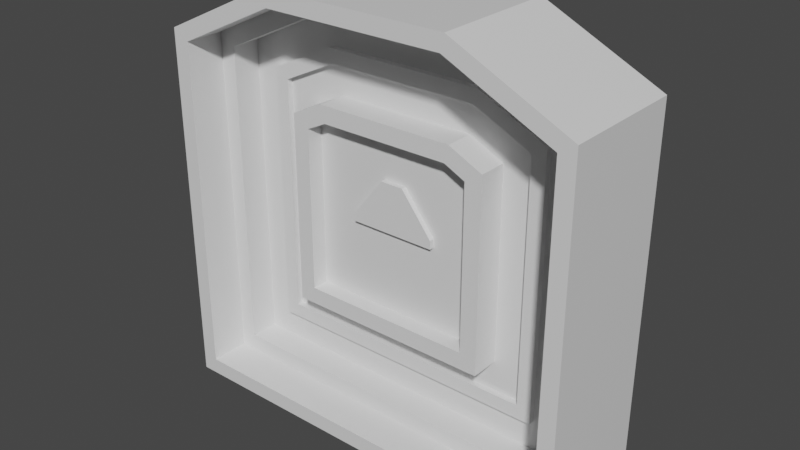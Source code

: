 # Source: Door.blend  (saved by Blender 3.2.14; exported with 4.5.12 LTS)
import bpy
from mathutils import Matrix  # noqa: F401  (used for matrix-valued properties, if any)

bpy.ops.wm.read_factory_settings(use_empty=True)
scene = bpy.context.scene
scene.name = 'Scene'

# ---- collections
col_collection = bpy.data.collections.new('Collection'); scene.collection.children.link(col_collection)

# ---- materials (node trees are filled in below, after node groups)
mat_material = bpy.data.materials.new('Material')
mat_material.alpha_threshold = 0.0
mat_material.use_transparent_shadow = False
mat_material.line_color = (0.0, 0.0, 0.0, 1.0)
mat_material_001 = bpy.data.materials.new('Material.001')
mat_material_001.use_transparent_shadow = False

# ---- material node trees
mat_material.use_nodes = True; mat_material.node_tree.nodes.clear()
_N = mat_material.node_tree.nodes; _L = mat_material.node_tree.links
n0 = _N.new('ShaderNodeOutputMaterial'); n0.name = 'Material Output'; n0.location = (300, 300)
n1 = _N.new('ShaderNodeBsdfPrincipled'); n1.name = 'Principled BSDF'; n1.location = (10, 300)
n1.distribution = 'GGX'
n1.subsurface_method = 'RANDOM_WALK_SKIN'
n1.inputs[2].default_value = 0.4
n1.inputs[3].default_value = 1.45
n1.inputs[27].default_value = (0.0, 0.0, 0.0, 1.0)
n1.inputs[28].default_value = 1.0
_L.new(n1.outputs[0], n0.inputs[0])
n0.is_active_output = True
mat_material_001.use_nodes = True; mat_material_001.node_tree.nodes.clear()
_N = mat_material_001.node_tree.nodes; _L = mat_material_001.node_tree.links
n0 = _N.new('ShaderNodeBsdfPrincipled'); n0.name = 'Principled BSDF'; n0.location = (10, 300)
n0.distribution = 'GGX'
n0.subsurface_method = 'RANDOM_WALK_SKIN'
n0.inputs[3].default_value = 1.45
n0.inputs[27].default_value = (0.0, 0.0, 0.0, 1.0)
n0.inputs[28].default_value = 1.0
n1 = _N.new('ShaderNodeOutputMaterial'); n1.name = 'Material Output'; n1.location = (300, 300)
_L.new(n0.outputs[0], n1.inputs[0])
n1.is_active_output = True

# ---- world
world_world = bpy.data.worlds.new('World'); scene.world = world_world
world_world.use_nodes = True; world_world.node_tree.nodes.clear()
_N = world_world.node_tree.nodes; _L = world_world.node_tree.links
n0 = _N.new('ShaderNodeOutputWorld'); n0.name = 'World Output'; n0.location = (300, 300)
n1 = _N.new('ShaderNodeBackground'); n1.name = 'Background'; n1.location = (10, 300)
n1.inputs[0].default_value = (0.05088, 0.05088, 0.05088, 1.0)
_L.new(n1.outputs[0], n0.inputs[0])
n0.is_active_output = True
world_world.color = (0.05088, 0.05088, 0.05088)
world_world.use_sun_shadow = False
world_world.sun_shadow_jitter_overblur = 0.0

# ---- meshes
me_cube = bpy.data.meshes.new('Cube')
me_cube.from_pydata([(0.9227, 0.3, 0.07727), (0.9227, -0.3, 0.07727), (-0.9227, 0.3, 0.07727), (-0.9227, -0.3, 0.07727), (0.4286, 0.3, 1.923), (0.9227, 0.3, 1.687), (0.9227, -0.3, 1.687), (0.4286, -0.3, 1.923), (-0.9227, 0.3, 1.687), (-0.4286, 0.3, 1.923), (-0.4286, -0.3, 1.923), (-0.9227, -0.3, 1.687), (1.0, 0.3, 0.0), (-1.0, 0.3, 0.0), (-1.0, -0.3, 0.0), (1.0, -0.3, 0.0), (1.0, 0.3, 1.735), (0.4461, 0.3, 2.0), (0.4461, -0.3, 2.0), (1.0, -0.3, 1.735), (-1.0, -0.3, 1.735), (-0.4461, -0.3, 2.0), (-0.4461, 0.3, 2.0), (-1.0, 0.3, 1.735)], [], [(14, 20, 23, 13), (13, 12, 15, 14), (17, 22, 21, 18), (12, 16, 19, 15), (17, 18, 19, 16), (21, 22, 23, 20), (2, 0, 12, 13), (1, 3, 14, 15), (5, 4, 17, 16), (7, 6, 19, 18), (11, 10, 21, 20), (9, 8, 23, 22), (8, 2, 13, 23), (4, 9, 22, 17), (0, 5, 16, 12), (6, 1, 15, 19), (10, 7, 18, 21), (3, 11, 20, 14), (2, 8, 11, 3), (0, 2, 3, 1), (0, 1, 6, 5), (5, 6, 7, 4), (4, 7, 10, 9), (11, 8, 9, 10)])
_uv = me_cube.uv_layers.new(name='UVMap')
_uv.uv.foreach_set('vector', [0.375, 0.0, 0.5919, 0.0, 0.5919, 0.25, 0.375, 0.25, 0.125, 0.5, 0.375, 0.5, 0.375, 0.75, 0.125, 0.75, 0.6581, 0.5, 0.8419, 0.5, 0.8419, 0.75, 0.6581, 0.75, 0.375, 0.5, 0.5919, 0.5, 0.5919, 0.75, 0.375, 0.75, 0.6581, 0.5, 0.6581, 0.75, 0.5919, 0.75, 0.5919, 0.5, 0.625, 0.0, 0.625, 0.25, 0.5919, 0.25, 0.5919, 0.0, 0.3847, 0.2596, 0.3847, 0.4904, 0.375, 0.5, 0.375, 0.25, 0.3847, 0.7596, 0.3847, 0.9904, 0.375, 1.0, 0.375, 0.75, 0.5858, 0.4928, 0.6153, 0.4574, 0.625, 0.4669, 0.5919, 0.5, 0.6153, 0.7926, 0.5858, 0.7572, 0.5919, 0.75, 0.625, 0.7831, 0.5858, 0.9928, 0.6153, 0.9574, 0.625, 0.9669, 0.5919, 1.0, 0.6153, 0.2926, 0.5858, 0.2572, 0.5919, 0.25, 0.625, 0.2831, 0.5858, 0.2572, 0.3847, 0.2596, 0.375, 0.25, 0.5919, 0.25, 0.6153, 0.4574, 0.6153, 0.2926, 0.625, 0.2831, 0.625, 0.4669, 0.3847, 0.4904, 0.5858, 0.4928, 0.5919, 0.5, 0.375, 0.5, 0.5858, 0.7572, 0.3847, 0.7596, 0.375, 0.75, 0.5919, 0.75, 0.6153, 0.9574, 0.6153, 0.7926, 0.625, 0.7831, 0.625, 0.9669, 0.3847, 0.9904, 0.5858, 0.9928, 0.5919, 1.0, 0.375, 1.0, 0.3847, 0.2596, 0.5858, 0.2572, 0.5858, 0.9928, 0.3847, 0.9904, 0.3847, 0.4904, 0.3847, 0.2596, 0.3847, 0.9904, 0.3847, 0.7596, 0.3847, 0.4904, 0.3847, 0.7596, 0.5858, 0.7572, 0.5858, 0.4928, 0.5858, 0.4928, 0.5858, 0.7572, 0.6153, 0.7926, 0.6153, 0.4574, 0.6153, 0.4574, 0.6153, 0.7926, 0.6153, 0.9574, 0.6153, 0.2926, 0.5858, 0.9928, 0.5858, 0.2572, 0.6153, 0.2926, 0.6153, 0.9574])
me_cube.materials.append(mat_material)
me_cube.use_mirror_vertex_groups = False
me_cube.update()
me_cube_002 = bpy.data.meshes.new('Cube.002')
me_cube_002.from_pydata([(0.4118, 0.3, 0.5882), (0.4927, -0.3, 0.5073), (-0.4118, 0.3, 0.5882), (-0.4927, -0.3, 0.5073), (0.3128, 0.3, 1.412), (0.4118, 0.3, 1.364), (0.4927, -0.3, 1.416), (0.3312, -0.3, 1.493), (-0.4118, 0.3, 1.364), (-0.3128, 0.3, 1.412), (-0.3312, -0.3, 1.493), (-0.4927, -0.3, 1.416), (0.9227, 0.3, 0.07727), (-0.9227, 0.3, 0.07727), (-0.8417, -0.3, 0.1583), (0.8417, -0.3, 0.1583), (0.9227, 0.3, 1.687), (0.4286, 0.3, 1.923), (0.4103, -0.3, 1.842), (0.8417, -0.3, 1.636), (-0.8417, -0.3, 1.636), (-0.4103, -0.3, 1.842), (-0.4286, 0.3, 1.923), (-0.9227, 0.3, 1.687), (0.4118, 0.08465, 0.5882), (-0.4118, 0.08465, 0.5882), (-0.4118, -0.08465, 0.5882), (0.4118, -0.08465, 0.5882), (0.4118, 0.08465, 1.364), (0.3128, 0.08465, 1.412), (0.3128, -0.08465, 1.412), (0.4118, -0.08465, 1.364), (-0.4118, -0.08465, 1.364), (-0.3128, -0.08465, 1.412), (-0.3128, 0.08465, 1.412), (-0.4118, 0.08465, 1.364), (-0.2056, -0.1494, 1.015), (-0.05561, -0.1494, 1.206), (-0.2056, 0.1494, 1.015), (-0.05561, 0.1494, 1.206), (0.2056, -0.1494, 1.015), (0.05561, -0.1494, 1.206), (0.2056, 0.1494, 1.015), (0.05561, 0.1494, 1.206), (-0.2056, 0.1494, 0.975), (-0.2056, -0.1494, 0.975), (0.2056, 0.1494, 0.975), (0.2056, -0.1494, 0.975), (-0.9227, -0.3, 0.07727), (0.9227, -0.3, 0.07727), (0.4286, -0.3, 1.923), (0.9227, -0.3, 1.687), (-0.9227, -0.3, 1.687), (-0.4286, -0.3, 1.923), (-0.4118, -0.3, 0.5882), (0.4118, -0.3, 0.5882), (0.3128, -0.3, 1.412), (0.4118, -0.3, 1.364), (-0.4118, -0.3, 1.364), (-0.3128, -0.3, 1.412), (0.7009, 0.07014, 0.2991), (0.6336, 0.07014, 0.3664), (-0.6336, 0.07014, 0.3664), (-0.8417, 0.07014, 0.1583), (0.4103, 0.07014, 1.842), (0.3631, 0.07014, 1.634), (0.6336, 0.07014, 1.504), (0.7009, 0.07014, 1.547), (-0.8417, 0.07014, 1.636), (-0.4927, 0.07014, 1.416), (-0.3312, 0.07014, 1.493), (-0.4103, 0.07014, 1.842), (-0.7009, 0.07014, 0.2991), (0.8417, 0.07014, 0.1583), (0.3783, 0.07014, 1.701), (0.8417, 0.07014, 1.636), (-0.7009, 0.07014, 1.547), (-0.3783, 0.07014, 1.701), (-0.4927, 0.07014, 0.5073), (0.4927, 0.07014, 0.5073), (0.3312, 0.07014, 1.493), (0.4927, 0.07014, 1.416), (-0.6336, 0.07014, 1.504), (-0.3631, 0.07014, 1.634), (0.7009, -0.008212, 0.2991), (0.6336, -0.008212, 0.3664), (-0.6336, -0.008212, 0.3664), (-0.7009, -0.008212, 0.2991), (0.3783, -0.008212, 1.701), (0.3631, -0.008212, 1.634), (0.6336, -0.008212, 1.504), (0.7009, -0.008212, 1.547), (-0.7009, -0.008212, 1.547), (-0.6336, -0.008212, 1.504), (-0.3631, -0.008212, 1.634), (-0.3783, -0.008212, 1.701)], [], [(55, 57, 31, 27), (4, 5, 28, 29), (17, 22, 53, 50), (52, 53, 22, 23), (13, 48, 52, 23), (12, 49, 48, 13), (12, 16, 51, 49), (16, 17, 50, 51), (2, 0, 12, 13), (7, 6, 81, 80), (5, 4, 17, 16), (14, 15, 73, 63), (10, 7, 80, 70), (9, 8, 23, 22), (8, 2, 13, 23), (4, 9, 22, 17), (0, 5, 16, 12), (15, 19, 75, 73), (1, 3, 78, 79), (6, 1, 79, 81), (27, 31, 30, 33, 32, 26), (25, 35, 34, 29, 28, 24), (2, 8, 35, 25), (57, 56, 30, 31), (56, 59, 33, 30), (0, 2, 25, 24), (9, 4, 29, 34), (59, 58, 32, 33), (58, 54, 26, 32), (54, 55, 27, 26), (5, 0, 24, 28), (8, 9, 34, 35), (36, 37, 39, 38), (38, 39, 43, 42), (42, 43, 41, 40), (40, 41, 37, 36), (42, 40, 47, 46), (43, 39, 37, 41), (44, 46, 47, 45), (40, 36, 45, 47), (38, 42, 46, 44), (36, 38, 44, 45), (15, 14, 48, 49), (18, 19, 51, 50), (20, 21, 53, 52), (19, 15, 49, 51), (21, 18, 50, 53), (14, 20, 52, 48), (3, 1, 55, 54), (6, 7, 56, 57), (10, 11, 58, 59), (1, 6, 57, 55), (7, 10, 59, 56), (11, 3, 54, 58), (67, 74, 88, 91), (62, 82, 93, 86), (74, 77, 95, 88), (65, 66, 90, 89), (72, 60, 84, 87), (83, 65, 89, 94), (18, 21, 71, 64), (3, 11, 69, 78), (19, 18, 64, 75), (11, 10, 70, 69), (20, 14, 63, 68), (21, 20, 68, 71), (60, 72, 63, 73), (74, 67, 75, 64), (76, 77, 71, 68), (67, 60, 73, 75), (77, 74, 64, 71), (72, 76, 68, 63), (62, 61, 79, 78), (66, 65, 80, 81), (83, 82, 69, 70), (61, 66, 81, 79), (65, 83, 70, 80), (82, 62, 78, 69), (85, 86, 87, 84), (89, 90, 91, 88), (93, 94, 95, 92), (90, 85, 84, 91), (94, 89, 88, 95), (86, 93, 92, 87), (82, 83, 94, 93), (76, 72, 87, 92), (77, 76, 92, 95), (66, 61, 85, 90), (61, 62, 86, 85), (60, 67, 91, 84)])
me_cube_002.polygons.foreach_set('material_index', [0, 0, 0, 0, 0, 0, 0, 0, 0, 0, 0, 0, 0, 0, 0, 0, 0, 0, 0, 0, 0, 0, 0, 0, 0, 0, 0, 0, 0, 0, 0, 0, 0, 1, 0, 1, 0, 0, 0, 1, 1, 0, 0, 0, 0, 0, 0, 0, 0, 0, 0, 0, 0, 0, 0, 0, 0, 0, 0, 0, 0, 0, 0, 0, 0, 0, 0, 0, 0, 0, 0, 0, 0, 0, 0, 0, 0, 0, 0, 0, 0, 0, 0, 0, 0, 0, 0, 0, 0, 0])
_uv = me_cube_002.uv_layers.new(name='UVMap')
_uv.uv.foreach_set('vector', [0.4485, 0.8229, 0.5456, 0.8184, 0.5456, 0.8184, 0.4485, 0.8229, 0.5515, 0.4193, 0.5456, 0.4316, 0.5456, 0.4316, 0.5515, 0.4193, 0.6153, 0.4574, 0.6153, 0.2926, 0.6153, 0.9574, 0.6153, 0.7926, 0.5858, 0.9928, 0.6153, 0.9574, 0.6153, 0.2926, 0.5858, 0.2572, 0.3847, 0.2596, 0.3847, 0.9904, 0.5858, 0.9928, 0.5858, 0.2572, 0.3847, 0.4904, 0.3847, 0.7596, 0.3847, 0.9904, 0.3847, 0.2596, 0.3847, 0.4904, 0.5858, 0.4928, 0.5858, 0.7572, 0.3847, 0.7596, 0.5858, 0.4928, 0.6153, 0.4574, 0.6153, 0.7926, 0.5858, 0.7572, 0.4485, 0.3229, 0.4485, 0.4271, 0.3847, 0.4904, 0.3847, 0.2596, 0.5616, 0.8247, 0.5519, 0.8087, 0.5519, 0.8087, 0.5616, 0.8247, 0.5456, 0.4316, 0.5515, 0.4193, 0.6153, 0.4574, 0.5858, 0.4928, 0.3948, 0.9803, 0.3948, 0.7697, 0.3948, 0.7697, 0.3948, 0.9803, 0.5616, 0.9253, 0.5616, 0.8247, 0.5616, 0.8247, 0.5616, 0.9253, 0.5515, 0.3307, 0.5456, 0.3184, 0.5858, 0.2572, 0.6153, 0.2926, 0.5456, 0.3184, 0.4485, 0.3229, 0.3847, 0.2596, 0.5858, 0.2572, 0.5515, 0.4193, 0.5515, 0.3307, 0.6153, 0.2926, 0.6153, 0.4574, 0.4485, 0.4271, 0.5456, 0.4316, 0.5858, 0.4928, 0.3847, 0.4904, 0.3948, 0.7697, 0.5794, 0.7669, 0.5794, 0.7669, 0.3948, 0.7697, 0.4384, 0.8129, 0.4384, 0.9371, 0.4384, 0.9371, 0.4384, 0.8129, 0.5519, 0.8087, 0.4384, 0.8129, 0.4384, 0.8129, 0.5519, 0.8087, 0.4485, 0.8229, 0.5456, 0.8184, 0.5515, 0.8307, 0.5515, 0.9193, 0.5456, 0.9316, 0.4485, 0.9271, 0.4485, 0.3229, 0.5456, 0.3184, 0.5515, 0.3307, 0.5515, 0.4193, 0.5456, 0.4316, 0.4485, 0.4271, 0.4485, 0.3229, 0.5456, 0.3184, 0.5456, 0.3184, 0.4485, 0.3229, 0.5456, 0.8184, 0.5515, 0.8307, 0.5515, 0.8307, 0.5456, 0.8184, 0.5515, 0.8307, 0.5515, 0.9193, 0.5515, 0.9193, 0.5515, 0.8307, 0.4485, 0.4271, 0.4485, 0.3229, 0.4485, 0.3229, 0.4485, 0.4271, 0.5515, 0.3307, 0.5515, 0.4193, 0.5515, 0.4193, 0.5515, 0.3307, 0.5515, 0.9193, 0.5456, 0.9316, 0.5456, 0.9316, 0.5515, 0.9193, 0.5456, 0.9316, 0.4485, 0.9271, 0.4485, 0.9271, 0.5456, 0.9316, 0.4485, 0.9271, 0.4485, 0.8229, 0.4485, 0.8229, 0.4485, 0.9271, 0.5456, 0.4316, 0.4485, 0.4271, 0.4485, 0.4271, 0.5456, 0.4316, 0.5456, 0.3184, 0.5515, 0.3307, 0.5515, 0.3307, 0.5456, 0.3184, 0.375, 0.0, 0.625, 0.0, 0.625, 0.25, 0.375, 0.25, 0.375, 0.25, 0.625, 0.25, 0.625, 0.5, 0.375, 0.5, 0.375, 0.5, 0.625, 0.5, 0.625, 0.75, 0.375, 0.75, 0.375, 0.75, 0.625, 0.75, 0.625, 1.0, 0.375, 1.0, 0.375, 0.5, 0.375, 0.75, 0.375, 0.75, 0.375, 0.5, 0.625, 0.5, 0.875, 0.5, 0.875, 0.75, 0.625, 0.75, 0.125, 0.5, 0.375, 0.5, 0.375, 0.75, 0.125, 0.75, 0.375, 0.75, 0.375, 1.0, 0.375, 1.0, 0.375, 0.75, 0.375, 0.25, 0.375, 0.5, 0.375, 0.5, 0.375, 0.25, 0.375, 0.0, 0.375, 0.25, 0.375, 0.25, 0.375, 0.0, 0.3948, 0.7697, 0.3948, 0.9803, 0.3847, 0.9904, 0.3847, 0.7596, 0.6052, 0.7986, 0.5794, 0.7669, 0.5858, 0.7572, 0.6153, 0.7926, 0.5794, 0.9831, 0.6052, 0.9514, 0.6153, 0.9574, 0.5858, 0.9928, 0.5794, 0.7669, 0.3948, 0.7697, 0.3847, 0.7596, 0.5858, 0.7572, 0.6052, 0.9514, 0.6052, 0.7986, 0.6153, 0.7926, 0.6153, 0.9574, 0.3948, 0.9803, 0.5794, 0.9831, 0.5858, 0.9928, 0.3847, 0.9904, 0.4384, 0.9371, 0.4384, 0.8129, 0.4485, 0.8229, 0.4485, 0.9271, 0.5519, 0.8087, 0.5616, 0.8247, 0.5515, 0.8307, 0.5456, 0.8184, 0.5616, 0.9253, 0.5519, 0.9413, 0.5456, 0.9316, 0.5515, 0.9193, 0.4384, 0.8129, 0.5519, 0.8087, 0.5456, 0.8184, 0.4485, 0.8229, 0.5616, 0.8247, 0.5616, 0.9253, 0.5515, 0.9193, 0.5515, 0.8307, 0.5519, 0.9413, 0.4384, 0.9371, 0.4485, 0.9271, 0.5456, 0.9316, 0.5683, 0.7838, 0.5876, 0.8091, 0.5876, 0.8091, 0.5683, 0.7838, 0.4208, 0.9546, 0.563, 0.9582, 0.563, 0.9582, 0.4208, 0.9546, 0.5876, 0.8091, 0.5876, 0.9409, 0.5876, 0.9409, 0.5876, 0.8091, 0.5792, 0.8142, 0.563, 0.7918, 0.563, 0.7918, 0.5792, 0.8142, 0.4124, 0.9629, 0.4124, 0.7871, 0.4124, 0.7871, 0.4124, 0.9629, 0.5792, 0.9358, 0.5792, 0.8142, 0.5792, 0.8142, 0.5792, 0.9358, 0.6052, 0.7986, 0.6052, 0.9514, 0.6052, 0.9514, 0.6052, 0.7986, 0.4384, 0.9371, 0.5519, 0.9413, 0.5519, 0.9413, 0.4384, 0.9371, 0.5794, 0.7669, 0.6052, 0.7986, 0.6052, 0.7986, 0.5794, 0.7669, 0.5519, 0.9413, 0.5616, 0.9253, 0.5616, 0.9253, 0.5519, 0.9413, 0.5794, 0.9831, 0.3948, 0.9803, 0.3948, 0.9803, 0.5794, 0.9831, 0.6052, 0.9514, 0.5794, 0.9831, 0.5794, 0.9831, 0.6052, 0.9514, 0.4124, 0.7871, 0.4124, 0.9629, 0.3948, 0.9803, 0.3948, 0.7697, 0.5876, 0.8091, 0.5683, 0.7838, 0.5794, 0.7669, 0.6052, 0.7986, 0.5683, 0.9662, 0.5876, 0.9409, 0.6052, 0.9514, 0.5794, 0.9831, 0.5683, 0.7838, 0.4124, 0.7871, 0.3948, 0.7697, 0.5794, 0.7669, 0.5876, 0.9409, 0.5876, 0.8091, 0.6052, 0.7986, 0.6052, 0.9514, 0.4124, 0.9629, 0.5683, 0.9662, 0.5794, 0.9831, 0.3948, 0.9803, 0.4208, 0.9546, 0.4208, 0.7954, 0.4384, 0.8129, 0.4384, 0.9371, 0.563, 0.7918, 0.5792, 0.8142, 0.5616, 0.8247, 0.5519, 0.8087, 0.5792, 0.9358, 0.563, 0.9582, 0.5519, 0.9413, 0.5616, 0.9253, 0.4208, 0.7954, 0.563, 0.7918, 0.5519, 0.8087, 0.4384, 0.8129, 0.5792, 0.8142, 0.5792, 0.9358, 0.5616, 0.9253, 0.5616, 0.8247, 0.563, 0.9582, 0.4208, 0.9546, 0.4384, 0.9371, 0.5519, 0.9413, 0.4208, 0.7954, 0.4208, 0.9546, 0.4124, 0.9629, 0.4124, 0.7871, 0.5792, 0.8142, 0.563, 0.7918, 0.5683, 0.7838, 0.5876, 0.8091, 0.563, 0.9582, 0.5792, 0.9358, 0.5876, 0.9409, 0.5683, 0.9662, 0.563, 0.7918, 0.4208, 0.7954, 0.4124, 0.7871, 0.5683, 0.7838, 0.5792, 0.9358, 0.5792, 0.8142, 0.5876, 0.8091, 0.5876, 0.9409, 0.4208, 0.9546, 0.563, 0.9582, 0.5683, 0.9662, 0.4124, 0.9629, 0.563, 0.9582, 0.5792, 0.9358, 0.5792, 0.9358, 0.563, 0.9582, 0.5683, 0.9662, 0.4124, 0.9629, 0.4124, 0.9629, 0.5683, 0.9662, 0.5876, 0.9409, 0.5683, 0.9662, 0.5683, 0.9662, 0.5876, 0.9409, 0.563, 0.7918, 0.4208, 0.7954, 0.4208, 0.7954, 0.563, 0.7918, 0.4208, 0.7954, 0.4208, 0.9546, 0.4208, 0.9546, 0.4208, 0.7954, 0.4124, 0.7871, 0.5683, 0.7838, 0.5683, 0.7838, 0.4124, 0.7871])
me_cube_002.materials.append(mat_material)
me_cube_002.materials.append(mat_material_001)
me_cube_002.use_mirror_vertex_groups = False
me_cube_002.update()

# ---- objects
ob_cube = bpy.data.objects.new('Cube', me_cube)
ob_cube_001 = bpy.data.objects.new('Cube.001', me_cube_002)

# ---- transforms, parenting, visibility, modifiers, constraints
ob_cube.location = (0.0, 0.0, 0.0)
ob_cube.lock_rotations_4d = False
ob_cube.empty_display_type = 'ARROWS'
ob_cube.lineart.crease_threshold = 0.0
ob_cube_001.location = (0.0, 0.0, 0.0)
ob_cube_001.scale = (1.0, 0.3722, 1.0)
ob_cube_001.lock_rotations_4d = False
ob_cube_001.empty_display_type = 'ARROWS'
ob_cube_001.lineart.crease_threshold = 0.0

# ---- collection membership
col_collection.objects.link(ob_cube)
col_collection.objects.link(ob_cube_001)

# ---- scene / render settings (as saved in the file)
scene.frame_start = 1; scene.frame_end = 250; scene.frame_set(1)
scene.render.engine = 'BLENDER_EEVEE_NEXT'
scene.cycles.sampling_pattern = 'TABULATED_SOBOL'
scene.cycles.use_light_tree = False
scene.view_settings.view_transform = 'Filmic'
bpy.context.view_layer.update()

# ---- added for rendering (the .blend has no active camera and no usable light): camera, sun
cam_auto = bpy.data.cameras.new('AutoCamera')
cam_auto.lens = 50.0
cam_auto.sensor_width = 36.0
cam_auto.clip_end = 1000.0
ob_auto_camera = bpy.data.objects.new('AutoCamera', cam_auto)
scene.collection.objects.link(ob_auto_camera)
ob_auto_camera.location = (2.67516, -3.2102, 3.14013)
ob_auto_camera.rotation_euler = (1.09748, -7.21219e-08, 0.694738)
scene.camera = ob_auto_camera
light_auto_sun = bpy.data.lights.new('AutoSun', 'SUN')
light_auto_sun.energy = 3.0
light_auto_sun.angle = 0.0523599
ob_auto_sun = bpy.data.objects.new('AutoSun', light_auto_sun)
scene.collection.objects.link(ob_auto_sun)
ob_auto_sun.rotation_euler = (0.872665, 0.174533, 0.523599)
bpy.context.view_layer.update()
